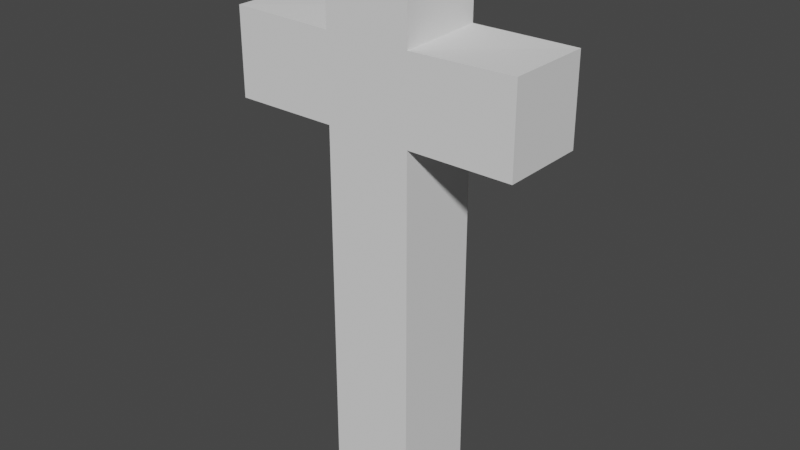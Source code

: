 # Source: cross_edges.blend  (saved by Blender 3.0.42; exported with 4.5.12 LTS)
import bpy
from mathutils import Matrix  # noqa: F401  (used for matrix-valued properties, if any)

bpy.ops.wm.read_factory_settings(use_empty=True)
scene = bpy.context.scene
scene.name = 'Scene'

# ---- collections
col_collection = bpy.data.collections.new('Collection'); scene.collection.children.link(col_collection)

# ---- world
world_world = bpy.data.worlds.new('World'); scene.world = world_world
world_world.use_nodes = True; world_world.node_tree.nodes.clear()
_N = world_world.node_tree.nodes; _L = world_world.node_tree.links
n0 = _N.new('ShaderNodeOutputWorld'); n0.name = 'World Output'; n0.location = (300, 300)
n1 = _N.new('ShaderNodeBackground'); n1.name = 'Background'; n1.location = (10, 300)
n1.inputs[0].default_value = (0.05088, 0.05088, 0.05088, 1.0)
_L.new(n1.outputs[0], n0.inputs[0])
n0.is_active_output = True
world_world.color = (0.05088, 0.05088, 0.05088)
world_world.use_sun_shadow = False
world_world.sun_shadow_jitter_overblur = 0.0

# ---- meshes
me_cube_002 = bpy.data.meshes.new('Cube.002')
me_cube_002.from_pydata([(-1.0, -1.0, -1.0), (-1.0, -1.0, 1.0), (-1.0, 1.0, -1.0), (-1.0, 1.0, 1.0), (1.0, -1.0, -1.0), (1.0, -1.0, 1.0), (1.0, 1.0, -1.0), (1.0, 1.0, 1.0), (1.0, 0.291, 1.0), (-1.0, 0.2942, 0.9518), (1.0, -0.2939, 1.002), (-1.0, -0.2923, 0.9518), (-1.0, 0.2945, -1.0), (1.0, 0.2939, -0.9996), (1.0, -0.2939, -0.9889), (-1.0, -0.2907, -1.0), (-1.0, 0.2939, -9.499), (-1.0, 0.2939, 2.904), (-1.0, -0.2939, -9.499), (-1.0, -0.2939, 2.904), (1.0, 0.2939, -9.499), (1.0, 0.2939, 2.904), (1.0, -0.2939, -9.499), (1.0, -0.2939, 2.904)], [], [(6, 13, 12, 2), (14, 22, 20, 13), (15, 18, 22, 14), (21, 17, 19, 23), (5, 1, 0, 4), (16, 20, 22, 18), (20, 16, 12, 13), (10, 11, 1, 5), (12, 16, 18, 15), (9, 8, 7, 3), (3, 7, 6, 2), (14, 4, 0, 15), (15, 11, 9, 12), (7, 8, 13, 6), (10, 5, 4, 14), (21, 23, 10, 8), (17, 9, 11, 19), (2, 12, 9, 3), (0, 1, 11, 15), (17, 21, 8, 9), (13, 8, 10, 14), (10, 23, 19, 11)])
_uv = me_cube_002.uv_layers.new(name='UVMap')
_uv.uv.foreach_set('vector', [0.375, 0.5, 0.375, 0.5893, 0.125, 0.5882, 0.125, 0.5, 0.375, 0.6609, 0.375, 0.5, 0.375, 0.75, 0.375, 0.5893, 0.125, 0.6613, 0.125, 0.5, 0.375, 0.5, 0.375, 0.6609, 0.625, 0.75, 0.875, 0.75, 0.875, 0.5, 0.625, 0.5, 0.625, 0.75, 0.625, 1.0, 0.375, 1.0, 0.375, 0.75, 0.125, 0.75, 0.375, 0.75, 0.375, 0.5, 0.125, 0.5, 0.375, 0.75, 0.125, 0.75, 0.125, 0.5882, 0.375, 0.5893, 0.625, 0.6617, 0.875, 0.6627, 0.875, 0.75, 0.625, 0.75, 0.125, 0.5882, 0.125, 0.75, 0.125, 0.5, 0.125, 0.6613, 0.875, 0.589, 0.625, 0.5886, 0.625, 0.5, 0.875, 0.5, 0.625, 0.25, 0.625, 0.5, 0.375, 0.5, 0.375, 0.25, 0.375, 0.6609, 0.375, 0.75, 0.125, 0.75, 0.125, 0.6613, 0.125, 0.6613, 0.875, 0.6627, 0.875, 0.589, 0.125, 0.5882, 0.625, 0.5, 0.625, 0.5886, 0.375, 0.5893, 0.375, 0.5, 0.625, 0.6617, 0.625, 0.75, 0.375, 0.75, 0.375, 0.6609, 0.625, 0.75, 0.625, 0.5, 0.625, 0.6617, 0.625, 0.5886, 0.875, 0.75, 0.875, 0.589, 0.875, 0.6627, 0.875, 0.5, 0.125, 0.5, 0.125, 0.5882, 0.875, 0.589, 0.625, 0.25, 0.375, 1.0, 0.875, 0.75, 0.875, 0.6627, 0.125, 0.6613, 0.875, 0.75, 0.625, 0.75, 0.625, 0.5886, 0.875, 0.589, 0.375, 0.5893, 0.625, 0.5886, 0.625, 0.6617, 0.375, 0.6609, 0.625, 0.6617, 0.625, 0.5, 0.875, 0.5, 0.875, 0.6627])
me_cube_002.use_remesh_fix_poles = True
me_cube_002.use_remesh_preserve_attributes = False
me_cube_002.update()

# ---- objects
ob_cross = bpy.data.objects.new('Cross', me_cube_002)

# ---- transforms, parenting, visibility, modifiers, constraints
ob_cross.location = (0.0, 0.0, 3.297)
ob_cross.rotation_euler = (0.0, -0.0, 1.571)
ob_cross.scale = (1.0, -3.403, 1.0)

# ---- collection membership
col_collection.objects.link(ob_cross)

# ---- scene / render settings (as saved in the file)
scene.frame_start = 1; scene.frame_end = 250; scene.frame_set(0)
scene.render.engine = 'BLENDER_EEVEE_NEXT'
scene.cycles.sampling_pattern = 'TABULATED_SOBOL'
scene.cycles.use_light_tree = False
scene.view_settings.view_transform = 'Filmic'
bpy.context.view_layer.update()

# ---- added for rendering (the .blend has no active camera and no usable light): camera, sun
cam_auto = bpy.data.cameras.new('AutoCamera')
cam_auto.lens = 50.0
cam_auto.sensor_width = 36.0
cam_auto.clip_end = 1000.0
ob_auto_camera = bpy.data.objects.new('AutoCamera', cam_auto)
scene.collection.objects.link(ob_auto_camera)
ob_auto_camera.location = (13.2191, -15.8629, 10.5753)
ob_auto_camera.rotation_euler = (1.09748, -7.21219e-08, 0.694738)
scene.camera = ob_auto_camera
light_auto_sun = bpy.data.lights.new('AutoSun', 'SUN')
light_auto_sun.energy = 3.0
light_auto_sun.angle = 0.0523599
ob_auto_sun = bpy.data.objects.new('AutoSun', light_auto_sun)
scene.collection.objects.link(ob_auto_sun)
ob_auto_sun.rotation_euler = (0.872665, 0.174533, 0.523599)
bpy.context.view_layer.update()
